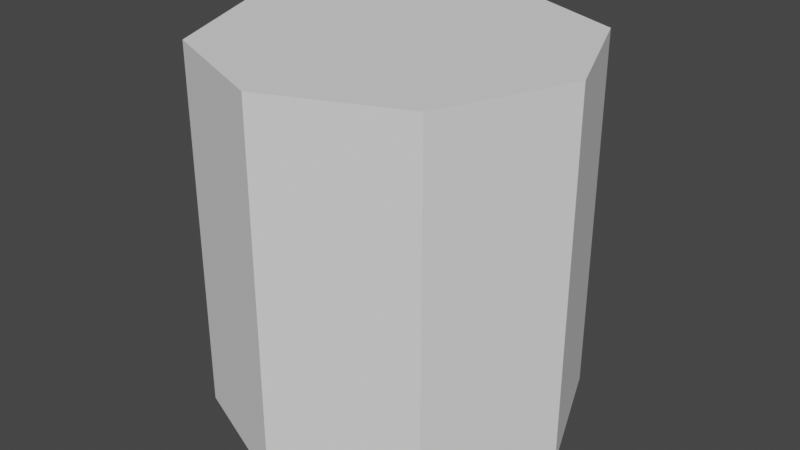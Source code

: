 # Source: 3D_Shapes_Pack_-_Octagon.blend  (saved by Blender 3.2.14; exported with 4.5.12 LTS)
import bpy
from mathutils import Matrix  # noqa: F401  (used for matrix-valued properties, if any)

bpy.ops.wm.read_factory_settings(use_empty=True)
scene = bpy.context.scene
scene.name = 'Scene'

# ---- collections
col_collection = bpy.data.collections.new('Collection'); scene.collection.children.link(col_collection)

# ---- world
world_world = bpy.data.worlds.new('World'); scene.world = world_world
world_world.use_nodes = True; world_world.node_tree.nodes.clear()
_N = world_world.node_tree.nodes; _L = world_world.node_tree.links
n0 = _N.new('ShaderNodeOutputWorld'); n0.name = 'World Output'; n0.location = (300, 300)
n1 = _N.new('ShaderNodeBackground'); n1.name = 'Background'; n1.location = (10, 300)
n1.inputs[0].default_value = (0.05088, 0.05088, 0.05088, 1.0)
_L.new(n1.outputs[0], n0.inputs[0])
n0.is_active_output = True
world_world.color = (0.05088, 0.05088, 0.05088)
world_world.use_sun_shadow = False
world_world.sun_shadow_jitter_overblur = 0.0

# ---- meshes
me_3d_shapes_pack___octagon = bpy.data.meshes.new('3D Shapes Pack - Octagon')
me_3d_shapes_pack___octagon.from_pydata([(0.0, 1.0, -1.0), (0.0, 1.0, 1.0), (0.7071, 0.7071, -1.0), (0.7071, 0.7071, 1.0), (1.0, -4.371e-08, -1.0), (1.0, -4.371e-08, 1.0), (0.7071, -0.7071, -1.0), (0.7071, -0.7071, 1.0), (-8.742e-08, -1.0, -1.0), (-8.742e-08, -1.0, 1.0), (-0.7071, -0.7071, -1.0), (-0.7071, -0.7071, 1.0), (-1.0, 1.192e-08, -1.0), (-1.0, 1.192e-08, 1.0), (-0.7071, 0.7071, -1.0), (-0.7071, 0.7071, 1.0)], [], [(0, 1, 3, 2), (2, 3, 5, 4), (4, 5, 7, 6), (6, 7, 9, 8), (8, 9, 11, 10), (10, 11, 13, 12), (3, 1, 15, 13, 11, 9, 7, 5), (12, 13, 15, 14), (14, 15, 1, 0), (0, 2, 4, 6, 8, 10, 12, 14)])
_uv = me_3d_shapes_pack___octagon.uv_layers.new(name='UVMap')
_uv.uv.foreach_set('vector', [1.0, 0.5, 1.0, 1.0, 0.875, 1.0, 0.875, 0.5, 0.875, 0.5, 0.875, 1.0, 0.75, 1.0, 0.75, 0.5, 0.75, 0.5, 0.75, 1.0, 0.625, 1.0, 0.625, 0.5, 0.625, 0.5, 0.625, 1.0, 0.5, 1.0, 0.5, 0.5, 0.5, 0.5, 0.5, 1.0, 0.375, 1.0, 0.375, 0.5, 0.375, 0.5, 0.375, 1.0, 0.25, 1.0, 0.25, 0.5, 0.4197, 0.4197, 0.25, 0.49, 0.08029, 0.4197, 0.01, 0.25, 0.08029, 0.08029, 0.25, 0.01, 0.4197, 0.08029, 0.49, 0.25, 0.25, 0.5, 0.25, 1.0, 0.125, 1.0, 0.125, 0.5, 0.125, 0.5, 0.125, 1.0, 0.0, 1.0, 0.0, 0.5, 0.75, 0.49, 0.9197, 0.4197, 0.99, 0.25, 0.9197, 0.08029, 0.75, 0.01, 0.5803, 0.08029, 0.51, 0.25, 0.5803, 0.4197])
me_3d_shapes_pack___octagon.update()

# ---- objects
ob_3d_shapes_pack___octagon = bpy.data.objects.new('3D Shapes Pack - Octagon', me_3d_shapes_pack___octagon)

# ---- transforms, parenting, visibility, modifiers, constraints
ob_3d_shapes_pack___octagon.location = (0.0, 0.0, 0.0)

# ---- collection membership
col_collection.objects.link(ob_3d_shapes_pack___octagon)

# ---- scene / render settings (as saved in the file)
scene.frame_start = 1; scene.frame_end = 250; scene.frame_set(1)
scene.render.engine = 'BLENDER_EEVEE_NEXT'
scene.cycles.sampling_pattern = 'TABULATED_SOBOL'
scene.cycles.use_light_tree = False
scene.view_settings.view_transform = 'Filmic'
bpy.context.view_layer.update()

# ---- added for rendering (the .blend has no active camera and no usable light): camera, sun
cam_auto = bpy.data.cameras.new('AutoCamera')
cam_auto.lens = 50.0
cam_auto.sensor_width = 36.0
cam_auto.clip_end = 1000.0
ob_auto_camera = bpy.data.objects.new('AutoCamera', cam_auto)
scene.collection.objects.link(ob_auto_camera)
ob_auto_camera.location = (3.20507, -3.84609, 2.56406)
ob_auto_camera.rotation_euler = (1.09748, -7.21219e-08, 0.694738)
scene.camera = ob_auto_camera
light_auto_sun = bpy.data.lights.new('AutoSun', 'SUN')
light_auto_sun.energy = 3.0
light_auto_sun.angle = 0.0523599
ob_auto_sun = bpy.data.objects.new('AutoSun', light_auto_sun)
scene.collection.objects.link(ob_auto_sun)
ob_auto_sun.rotation_euler = (0.872665, 0.174533, 0.523599)
bpy.context.view_layer.update()
